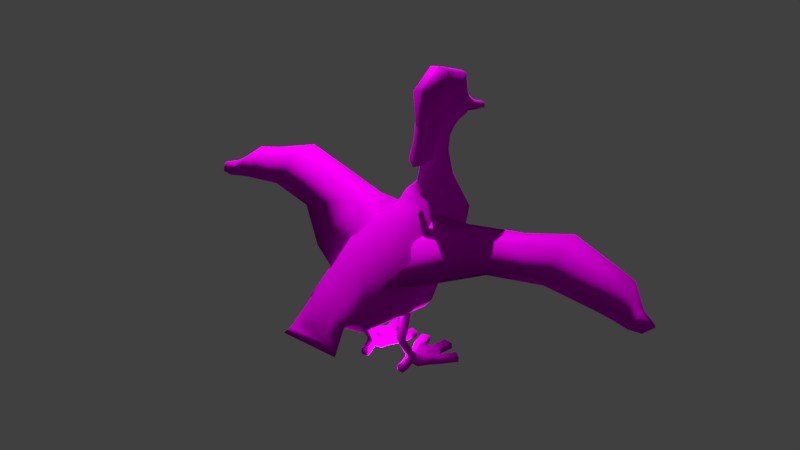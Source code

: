 # Source: duck2.blend  (saved by Blender 2.79.0; exported with 4.5.12 LTS)
import bpy
from mathutils import Matrix  # noqa: F401  (used for matrix-valued properties, if any)

bpy.ops.wm.read_factory_settings(use_empty=True)
scene = bpy.context.scene
scene.name = 'Scene'

# ---- collections
col_collection_1 = bpy.data.collections.new('Collection 1'); scene.collection.children.link(col_collection_1)

# ---- images (referenced by path relative to the original .blend; pixels are not part of the script)
import os
ASSET_DIR = os.environ.get("B2B_ASSET_DIR", "")  # directory of the original .blend (textures are referenced by path, not embedded)
HERE = os.path.dirname(os.path.abspath(__file__))  # packed textures are extracted next to this script under _unpacked/

def load_image(name, relpath, width, height, colorspace="sRGB"):
    """Load a texture the original file referenced (path relative to the .blend, or extracted next to this script)."""
    p = next((c for c in (os.path.join(HERE, relpath), os.path.join(ASSET_DIR, relpath)) if relpath and os.path.exists(c)), "")
    if p:
        img = bpy.data.images.load(p, check_existing=True)
        img.name = name
    else:  # same state as the original file: an image datablock whose file is absent (Cycles renders it pink)
        img = bpy.data.images.new(name, width, height)
        img.source = "FILE"
        img.filepath = "//" + (relpath or name)
    img.colorspace_settings.name = colorspace
    return img
img_codermobs_duck_mesh = load_image('codermobs_duck_mesh', 'codermobs_duck_mallard_male.png', 1024, 1024, 'sRGB')

# ---- materials (node trees are filled in below, after node groups)
mat_duck = bpy.data.materials.new('duck')
mat_duck.alpha_threshold = 0.0
mat_duck.roughness = 0.5

# ---- material node trees
mat_duck.use_nodes = True; mat_duck.node_tree.nodes.clear()
_N = mat_duck.node_tree.nodes; _L = mat_duck.node_tree.links
n0 = _N.new('ShaderNodeOutputMaterial'); n0.name = 'Material Output'; n0.location = (300, 300)
n1 = _N.new('ShaderNodeBsdfDiffuse'); n1.name = 'Diffuse BSDF'; n1.location = (10, 300)
n2 = _N.new('ShaderNodeTexImage'); n2.name = 'Image Texture'; n2.location = (-180, 300)
n2.width = 140
n2.image = img_codermobs_duck_mesh
_L.new(n1.outputs[0], n0.inputs[0])
_L.new(n2.outputs[0], n1.inputs[0])
n0.is_active_output = True

# ---- world
world_world = bpy.data.worlds.new('World'); scene.world = world_world
world_world.color = (0.05088, 0.05088, 0.05088)
world_world.use_sun_shadow = False
world_world.sun_shadow_jitter_overblur = 0.0
world_world.cycles.sampling_method = 'MANUAL'

# ---- lights
light_point_001 = bpy.data.lights.new('Point.001', 'POINT')
light_point_001.transmission_factor = 0.0
light_point_001.energy = 1e+04
light_point_001.shadow_buffer_clip_start = 0.5
light_point_001.shadow_soft_size = 0.1
light_point_001.shadow_maximum_resolution = 0.006
light_point_001.use_absolute_resolution = True
light_point = bpy.data.lights.new('Point', 'POINT')
light_point.transmission_factor = 0.0
light_point.energy = 100.0
light_point.shadow_buffer_clip_start = 0.5
light_point.shadow_soft_size = 0.1
light_point.shadow_maximum_resolution = 0.006
light_point.use_absolute_resolution = True

# ---- meshes
me_cylinder_002 = bpy.data.meshes.new('Cylinder.002')
me_cylinder_002.from_pydata([(0.6372, 0.9312, 0.1423), (0.8683, 1.462, 0.1338), (0.9907, 1.363, 0.1338), (0.4727, 1.648, 0.1368), (0.6517, 1.62, 0.1368), (0.5658, 0.7815, 0.1577), (0.3468, 0.6424, 0.148), (0.701, 1.241, 0.1309), (0.4779, 0.6218, 0.1483), (0.3603, 1.06, 0.1561), (0.5353, 1.033, 0.1538), (0.5157, 1.035, 0.1563), (0.7912, 1.119, 0.1316), (0.5031, 0.8443, 0.2174), (0.4905, 0.7223, 0.2148), (0.5159, 1.037, 0.05399), (0.9905, 1.365, 0.03149), (0.8681, 1.464, 0.03149), (0.6521, 1.621, 0.03448), (0.4728, 1.65, 0.03452), (0.7008, 1.242, 0.02861), (0.791, 1.121, 0.0293), (0.347, 0.6439, 0.04569), (0.5033, 0.8528, 0.1151), (0.4907, 0.7258, 0.1124), (0.4781, 0.6233, 0.04594), (0.566, 0.7832, 0.05542), (0.637, 0.9327, 0.04008), (0.5248, 1.031, 0.05156), (0.3288, 0.528, 0.1215), (0.4599, 0.5074, 0.1215), (0.329, 0.5295, 0.0192), (0.4601, 0.5089, 0.0192), (0.5024, 0.5508, 0.6601), (0.4898, 0.4529, 0.675), (0.3551, 0.5735, 0.656), (0.3506, 0.4744, 0.6712), (0.5021, 0.5628, 0.7386), (0.4894, 0.4649, 0.7535), (0.3547, 0.5855, 0.7345), (0.3502, 0.4864, 0.7496), (0.4956, 0.6909, 1.121), (0.483, 0.5919, 1.118), (0.3483, 0.714, 1.121), (0.3438, 0.6138, 1.118), (0.5944, 1.336, 0.1327), (0.4132, 1.35, 0.1325), (0.5948, 1.337, 0.03042), (0.4133, 1.351, 0.03021), (0.2573, 0.9934, 0.1423), (0.2062, 1.572, 0.1338), (0.05378, 1.533, 0.1338), (0.291, 0.8275, 0.1577), (0.2663, 1.302, 0.1309), (0.3386, 1.065, 0.1538), (0.1337, 1.228, 0.1316), (0.3558, 0.8662, 0.2174), (0.3513, 0.7427, 0.2148), (0.3605, 1.061, 0.05374), (0.0546, 1.535, 0.03149), (0.207, 1.574, 0.03149), (0.2671, 1.303, 0.02861), (0.1345, 1.23, 0.0293), (0.356, 0.8732, 0.1151), (0.3515, 0.7446, 0.1124), (0.2915, 0.8291, 0.05542), (0.2581, 0.9946, 0.04008), (0.3395, 1.06, 0.05156), (0.09644, 2.277, 3.83), (0.2035, 2.149, 3.954), (0.2405, 2.012, 4.093), (0.2048, 1.881, 4.265), (0.09261, 1.782, 4.351), (0.1063, 2.414, 3.924), (0.2646, 2.322, 4.057), (0.2406, 2.212, 4.234), (0.205, 2.133, 4.435), (0.09262, 2.065, 4.56), (0.08696, 2.53, 3.94), (0.2167, 2.465, 4.055), (0.197, 2.438, 4.21), (0.1676, 2.428, 4.394), (0.07564, 2.431, 4.505), (0.0492, 2.559, 3.989), (0.1292, 2.665, 4.068), (0.1196, 2.814, 4.087), (0.04959, 2.871, 4.106), (0.07374, 2.195, 3.686), (0.1564, 2.085, 3.732), (0.1856, 1.937, 3.776), (0.1573, 1.798, 3.799), (0.0709, 1.704, 3.821), (0.07166, 2.174, 3.437), (0.1511, 2.055, 3.416), (0.1784, 1.889, 3.394), (0.151, 1.714, 3.37), (0.06793, 1.614, 3.365), (0.3201, -1.078, 1.266), (0.4819, -1.12, 1.274), (0.5447, -1.202, 1.253), (0.4798, -1.113, 1.342), (0.2092, -1.061, 1.414), (0.4032, 0.2807, 1.143), (0.6023, 0.1712, 1.342), (0.7101, -0.01779, 1.677), (0.6013, -0.1186, 1.88), (0.322, -0.2159, 2.131), (0.3568, -0.398, 1.229), (0.5266, -0.4369, 1.358), (0.6121, -0.5064, 1.608), (0.5084, -0.5171, 1.703), (0.2703, -0.5722, 1.847), (0.3314, 0.8478, 2.623), (0.5935, 1.041, 2.267), (0.5065, 1.45, 1.471), (0.3142, 1.591, 1.204), (0.3613, 2.235, 1.814), (0.5294, 1.931, 1.937), (0.5112, 1.388, 2.428), (0.2702, 1.201, 2.712), (0.08862, 2.278, 3.0), (0.1828, 2.18, 2.991), (0.2139, 1.95, 2.993), (0.2036, 1.711, 2.983), (0.09546, 1.544, 3.001), (0.3058, 2.45, 2.405), (0.4508, 2.289, 2.481), (0.5213, 1.943, 2.64), (0.4247, 1.687, 2.762), (0.2242, 1.473, 2.835), (0.4081, 0.41, 2.42), (0.7619, 0.537, 2.135), (0.8998, 0.6909, 1.859), (0.764, 0.8925, 1.4), (0.5115, 1.036, 1.112), (0.6185, 1.658, 2.193), (0.6294, 1.188, 1.953), (0.1442, -0.6437, 1.369), (0.2273, -0.686, 1.413), (0.3198, -0.7405, 1.47), (0.434, -0.8523, 1.585), (0.2175, -0.9035, 1.638), (0.1192, 2.621, 4.036), (0.0492, 2.967, 3.913), (0.1192, 3.043, 3.929), (0.1292, 3.061, 3.937), (0.1196, 3.098, 3.978), (0.04959, 3.174, 3.985), (0.04307, 2.62, 4.128), (0.03972, 2.556, 4.019), (0.04307, 3.088, 3.979), (0.03972, 3.076, 3.893), (0.07155, 3.078, 3.907), (0.0321, 3.193, 3.908), (0.0774, 3.144, 3.901), (0.08365, 3.105, 3.903), (0.02788, 3.121, 3.934), (0.2048, 1.881, 4.265), (0.1525, 1.824, 4.329), (0.2273, 1.768, 4.06), (0.1525, 1.564, 4.061), (0.2273, 1.688, 3.815), (0.1525, 1.511, 3.725), (0.2273, 1.535, 3.541), (0.1525, 1.405, 3.436), (0.1573, 1.798, 3.799), (0.09445, 1.53, 3.826), (0.2048, 1.881, 4.265), (0.1691, 1.527, 4.591), (0.205, 2.133, 4.435), (0.1768, 1.98, 4.889), (0.1676, 2.428, 4.394), (0.1217, 2.547, 4.681), (0.09373, 2.641, 4.186), (0.03779, 2.726, 4.221), (0.151, 1.714, 3.37), (0.06793, 1.614, 3.365), (-8.96e-08, 1.53, 3.826), (0.002615, 1.527, 4.624), (0.002887, 1.98, 4.923), (0.0009565, 2.547, 4.715), (-0.001986, 2.726, 4.221), (-8.96e-08, 1.614, 3.365), (-9.73e-08, 1.325, 3.392), (-8.833e-08, 1.44, 3.704), (-1.063e-07, 1.777, 4.355), (-8.833e-08, 1.496, 4.066), (2.382e-07, 2.414, 3.924), (-8.96e-08, 2.431, 4.505), (1.786e-07, 2.53, 3.94), (1.116e-07, 2.195, 3.686), (1.265e-07, 2.277, 3.83), (1.043e-06, -1.078, 1.266), (-2.684e-07, -0.2159, 2.131), (-2.684e-07, -0.5722, 1.847), (-2.684e-07, 1.201, 2.712), (-7.469e-08, 1.704, 3.821), (-2.833e-07, -0.9035, 1.638), (-3.578e-07, 0.41, 2.42), (-2.982e-07, 0.8478, 2.623), (-2.833e-07, -1.061, 1.414), (-2.237e-07, 1.473, 2.835), (-8.587e-08, 2.871, 4.106), (-1.045e-07, 2.065, 4.56), (-5.979e-08, 3.174, 3.985), (-1.509e-08, 2.62, 4.128), (1.099e-08, 2.556, 4.019), (-1.881e-08, 3.088, 3.979), (7.262e-09, 3.076, 3.893), (1.471e-08, 3.078, 3.907), (5.942e-08, 2.967, 3.913), (6.314e-08, 2.559, 3.989), (1.786e-07, -1.12, 1.274), (-2.999e-08, -1.113, 1.342), (-8.96e-08, 1.614, 3.365), (-7.842e-08, 3.193, 3.908), (-5.421e-08, 3.121, 3.934), (8.922e-08, 2.174, 3.437), (-2.999e-08, 1.544, 3.001), (-1.045e-07, 1.782, 4.351), (-5.979e-08, -1.202, 1.253), (1.19e-07, 2.278, 3.0), (2.68e-07, 2.45, 2.405), (3.276e-07, 2.235, 1.814), (3.872e-07, 1.591, 1.204), (4.766e-07, 1.036, 1.112), (3.872e-07, 0.2807, 1.143), (2.978e-07, -0.398, 1.229), (8.922e-08, -0.6437, 1.369), (4.51, 1.283, 2.225), (4.49, 1.215, 2.203), (4.402, 1.108, 2.125), (3.59, 1.798, 2.611), (3.654, 1.389, 2.571), (3.658, 1.038, 2.251), (3.939, 1.674, 2.566), (4.006, 1.41, 2.455), (3.939, 1.076, 2.179), (1.905, 0.7656, 2.326), (1.916, 1.346, 2.635), (1.113, 1.164, 2.527), (1.065, 0.1483, 2.087), (0.07324, 1.417, 2.638), (0.1568, 0.5845, 2.345), (0.2302, -0.2389, 1.904), (2.816, 0.9484, 2.4), (2.79, 1.363, 2.814), (2.749, 1.875, 2.866), (0.93, 1.601, 2.56), (1.852, 1.899, 2.578), (4.243, 1.431, 2.295), (4.245, 1.282, 2.303), (4.187, 1.089, 2.115), (0.02058, 1.179, 2.354), (3.581, 1.764, 2.465), (3.93, 1.64, 2.419), (2.69, 1.842, 2.719), (0.9, 1.589, 2.42), (1.843, 1.861, 2.431), (4.238, 1.45, 2.186), (4.506, 1.298, 2.176)], [], [(46, 45, 4, 3), (1, 7, 12, 2), (7, 10, 0, 12), (14, 57, 6, 8), (11, 9, 56, 13), (56, 57, 36, 35), (13, 14, 5, 0), (13, 0, 10, 11), (48, 19, 18, 47), (17, 16, 21, 20), (20, 21, 27, 28), (24, 25, 22, 64), (15, 23, 63, 58), (23, 24, 64, 63), (23, 27, 26, 24), (23, 15, 28, 27), (57, 64, 22, 6), (47, 45, 7, 20), (5, 26, 27, 0), (12, 21, 16, 2), (2, 16, 17, 1), (0, 27, 21, 12), (4, 18, 19, 3), (8, 25, 24, 14), (45, 47, 18, 4), (7, 45, 11, 10), (6, 22, 31, 29), (14, 24, 26, 5), (1, 17, 20, 7), (20, 28, 15, 47), (29, 31, 32, 30), (25, 8, 30, 32), (22, 25, 32, 31), (8, 6, 29, 30), (33, 35, 39, 37), (14, 13, 33, 34), (13, 56, 35, 33), (57, 14, 34, 36), (40, 38, 42, 44), (34, 33, 37, 38), (36, 34, 38, 40), (35, 36, 40, 39), (41, 43, 44, 42), (39, 40, 44, 43), (37, 39, 43, 41), (38, 37, 41, 42), (3, 19, 48, 46), (58, 48, 47, 15), (9, 11, 45, 46), (50, 51, 55, 53), (53, 55, 49, 54), (56, 49, 52, 57), (56, 9, 54, 49), (60, 61, 62, 59), (61, 67, 66, 62), (63, 64, 65, 66), (63, 66, 67, 58), (48, 61, 53, 46), (52, 49, 66, 65), (55, 51, 59, 62), (51, 50, 60, 59), (49, 55, 62, 66), (53, 54, 9, 46), (57, 52, 65, 64), (50, 53, 61, 60), (61, 48, 58, 67), (83, 143, 144, 142), (202, 86, 147, 204), (76, 81, 82, 77), (189, 211, 83, 78), (199, 198, 130, 112), (113, 112, 130, 131), (112, 113, 118, 119), (201, 195, 119, 129), (118, 128, 129, 119), (124, 129, 128, 123), (141, 140, 110, 111), (110, 105, 106, 111), (218, 201, 129, 124), (105, 131, 130, 106), (101, 100, 140, 141), (192, 228, 137, 97), (98, 97, 137, 138), (71, 76, 77, 72), (90, 71, 72, 91), (75, 80, 81, 76), (70, 75, 76, 71), (89, 70, 71, 90), (200, 101, 141, 197), (95, 90, 91, 96), (124, 123, 95, 96), (87, 68, 69, 88), (187, 73, 68, 191), (80, 75, 74, 79), (78, 79, 74, 73), (145, 150, 156, 155), (81, 80, 84, 85), (85, 84, 145, 146), (81, 85, 86, 82), (148, 84, 142, 149), (205, 148, 149, 206), (144, 152, 149, 142), (84, 148, 150, 145), (146, 147, 86, 85), (208, 151, 143, 210), (78, 83, 142, 79), (69, 68, 73, 74), (202, 188, 82, 86), (94, 89, 90, 95), (122, 94, 95, 123), (127, 122, 123, 128), (135, 127, 128, 118), (136, 135, 118, 113), (113, 131, 132, 136), (104, 132, 131, 105), (109, 104, 105, 110), (139, 109, 110, 140), (99, 139, 140, 100), (98, 138, 139, 99), (138, 108, 109, 139), (108, 103, 104, 109), (103, 133, 132, 104), (136, 132, 133, 114), (136, 114, 117, 135), (117, 126, 127, 135), (126, 121, 122, 127), (121, 93, 94, 122), (93, 88, 89, 94), (88, 69, 70, 89), (69, 74, 75, 70), (80, 79, 142, 84), (204, 147, 153, 215), (151, 152, 144, 143), (153, 154, 155, 156), (216, 215, 153, 156), (147, 146, 154, 153), (146, 145, 155, 154), (92, 87, 88, 93), (212, 98, 99, 220), (213, 220, 99, 100), (120, 92, 93, 121), (221, 217, 92, 120), (125, 120, 121, 126), (116, 125, 126, 117), (115, 116, 117, 114), (224, 223, 116, 115), (114, 133, 134, 115), (224, 115, 134, 225), (102, 134, 133, 103), (107, 102, 103, 108), (137, 107, 108, 138), (162, 161, 159, 160), (163, 161, 162, 164), (158, 160, 159, 157), (183, 164, 162, 184), (165, 167, 168, 166), (167, 169, 170, 168), (169, 171, 172, 170), (171, 173, 174, 172), (177, 182, 176, 166), (166, 176, 175, 165), (172, 174, 181, 180), (170, 172, 180, 179), (168, 170, 179, 178), (166, 168, 178, 177), (158, 185, 186, 160), (160, 186, 184, 162), (137, 228, 227, 107), (107, 227, 226, 102), (102, 226, 225, 134), (116, 223, 222, 125), (125, 222, 221, 120), (97, 98, 212, 192), (100, 101, 200, 213), (92, 217, 190, 87), (150, 207, 216, 156), (149, 152, 209, 206), (91, 72, 219, 196), (83, 211, 210, 143), (151, 208, 209, 152), (148, 205, 207, 150), (124, 96, 214, 218), (96, 91, 196, 214), (87, 190, 191, 68), (106, 130, 198, 193), (112, 119, 195, 199), (141, 111, 194, 197), (111, 106, 193, 194), (73, 187, 189, 78), (77, 82, 188, 203), (72, 77, 203, 219), (239, 238, 245, 246), (238, 239, 240, 241), (240, 243, 244, 241), (252, 251, 236, 237), (236, 233, 234, 237), (233, 246, 245, 234), (231, 230, 251, 252), (248, 242, 243, 240), (249, 248, 240, 239), (239, 246, 247, 249), (232, 247, 246, 233), (235, 232, 233, 236), (250, 235, 236, 251), (229, 250, 251, 230), (244, 243, 242, 253), (247, 232, 254, 256), (249, 247, 256, 258), (248, 249, 258, 257), (232, 235, 255, 254), (235, 250, 259, 255), (248, 257, 253, 242), (231, 260, 229, 230), (231, 252, 259, 260), (241, 244, 253, 257), (238, 241, 257, 258), (238, 258, 256, 245), (234, 245, 256, 254), (237, 234, 254, 255), (252, 237, 255, 259), (229, 260, 259, 250)])
me_cylinder_002.polygons.foreach_set('use_smooth', [True] * 221)
_uv = me_cylinder_002.uv_layers.new(name='UVMap')
_uv.uv.foreach_set('vector', [0.8906, 0.1094, 0.8594, 0.1094, 0.8594, 0.04688, 0.8906, 0.04688, 0.8906, 0.04688, 0.8906, 0.1094, 0.8594, 0.1094, 0.8594, 0.04688, 0.75, 0.5, 0.8125, 0.5, 0.8125, 0.5312, 0.75, 0.5312, 0.9219, 0.125, 0.9531, 0.125, 0.9531, 0.1562, 0.9219, 0.1562, 0.8594, 0.5, 0.8906, 0.5, 0.8906, 0.5312, 0.8594, 0.5312, 0.8906, 0.5312, 0.9219, 0.5312, 0.9219, 0.6875, 0.8906, 0.6875, 0.8281, 0.3125, 0.8281, 0.2812, 0.8594, 0.2812, 0.8594, 0.3125, 0.8594, 0.5312, 0.8125, 0.5312, 0.8125, 0.5, 0.8594, 0.5, 0.9531, 0.4062, 0.9531, 0.4688, 0.9219, 0.4688, 0.9219, 0.4062, 0.7656, 0.3438, 0.7656, 0.3125, 0.8281, 0.3125, 0.8281, 0.3438, 0.8281, 0.3438, 0.8281, 0.3125, 0.8906, 0.3125, 0.8906, 0.3438, 0.9219, 0.2812, 0.9219, 0.25, 0.9531, 0.25, 0.9531, 0.2812, 0.9219, 0.3438, 0.9219, 0.3125, 0.9531, 0.3125, 0.9531, 0.3438, 0.9219, 0.3125, 0.9219, 0.2812, 0.9531, 0.2812, 0.9531, 0.3125, 0.9219, 0.3125, 0.8906, 0.3125, 0.8906, 0.2812, 0.9219, 0.2812, 0.9219, 0.3125, 0.9219, 0.3438, 0.8906, 0.3438, 0.8906, 0.3125, 0.9531, 0.125, 0.9844, 0.125, 0.9844, 0.1562, 0.9531, 0.1562, 0.8594, 0.3906, 0.8594, 0.4219, 0.8125, 0.4219, 0.8125, 0.3906, 0.8594, 0.2812, 0.8906, 0.2812, 0.8906, 0.3125, 0.8594, 0.3125, 0.8594, 0.1094, 0.8281, 0.1094, 0.8281, 0.04688, 0.8594, 0.04688, 0.8594, 0.04688, 0.8594, 0.01562, 0.8906, 0.01562, 0.8906, 0.04688, 0.8125, 0.5312, 0.8125, 0.5469, 0.75, 0.5469, 0.75, 0.5312, 0.8594, 0.04688, 0.8594, 0.01562, 0.8906, 0.01562, 0.8906, 0.04688, 0.9219, 0.1562, 0.8906, 0.1562, 0.8906, 0.125, 0.9219, 0.125, 0.8594, 0.1094, 0.8281, 0.1094, 0.8281, 0.04688, 0.8594, 0.04688, 0.8125, 0.4219, 0.8594, 0.4219, 0.8594, 0.5, 0.8125, 0.5, 0.9531, 0.1562, 0.9844, 0.1562, 0.9844, 0.1875, 0.9531, 0.1875, 0.8594, 0.25, 0.8906, 0.25, 0.8906, 0.2812, 0.8594, 0.2812, 0.8906, 0.04688, 0.9219, 0.04688, 0.9219, 0.1094, 0.8906, 0.1094, 0.8906, 0.4062, 0.8906, 0.3438, 0.9219, 0.3438, 0.9219, 0.4062, 0.9531, 0.1875, 0.9531, 0.2188, 0.9219, 0.2188, 0.9219, 0.1875, 0.8906, 0.1562, 0.9219, 0.1562, 0.9219, 0.1875, 0.8906, 0.1875, 0.9531, 0.25, 0.9219, 0.25, 0.9219, 0.2188, 0.9531, 0.2188, 0.9219, 0.1562, 0.9531, 0.1562, 0.9531, 0.1875, 0.9219, 0.1875, 0.8594, 0.6875, 0.8906, 0.6875, 0.8906, 0.7031, 0.8594, 0.7031, 0.8281, 0.5312, 0.8594, 0.5312, 0.8594, 0.6875, 0.8281, 0.6875, 0.8594, 0.5312, 0.8906, 0.5312, 0.8906, 0.6875, 0.8594, 0.6875, 0.8125, 0.5312, 0.8281, 0.5312, 0.8281, 0.6875, 0.8125, 0.6875, 0.8125, 0.7031, 0.8281, 0.7031, 0.8281, 0.8125, 0.8125, 0.8125, 0.8281, 0.6875, 0.8594, 0.6875, 0.8594, 0.7031, 0.8281, 0.7031, 0.8125, 0.6875, 0.8281, 0.6875, 0.8281, 0.7031, 0.8125, 0.7031, 0.8906, 0.6875, 0.9219, 0.6875, 0.9219, 0.7031, 0.8906, 0.7031, 0.8594, 0.8125, 0.8906, 0.8125, 0.8906, 0.7812, 0.8594, 0.7812, 0.8906, 0.7031, 0.9219, 0.7031, 0.9219, 0.8125, 0.8906, 0.8125, 0.8594, 0.7031, 0.8906, 0.7031, 0.8906, 0.8125, 0.8594, 0.8125, 0.8281, 0.7031, 0.8594, 0.7031, 0.8594, 0.8125, 0.8281, 0.8125, 0.8906, 0.04688, 0.9219, 0.04688, 0.9219, 0.1094, 0.8906, 0.1094, 0.9531, 0.3438, 0.9531, 0.4062, 0.9219, 0.4062, 0.9219, 0.3438, 0.8906, 0.5, 0.8594, 0.5, 0.8594, 0.4219, 0.8906, 0.4219, 0.8906, 0.04688, 0.8594, 0.04688, 0.8594, 0.1094, 0.8906, 0.1094, 0.75, 0.5, 0.75, 0.5312, 0.8125, 0.5312, 0.8125, 0.5, 0.8281, 0.3125, 0.8594, 0.3125, 0.8594, 0.2812, 0.8281, 0.2812, 0.8594, 0.5312, 0.8594, 0.5, 0.8125, 0.5, 0.8125, 0.5312, 0.7656, 0.3438, 0.8281, 0.3438, 0.8281, 0.3125, 0.7656, 0.3125, 0.8281, 0.3438, 0.8906, 0.3438, 0.8906, 0.3125, 0.8281, 0.3125, 0.9219, 0.3125, 0.9219, 0.2812, 0.8906, 0.2812, 0.8906, 0.3125, 0.9219, 0.3125, 0.8906, 0.3125, 0.8906, 0.3438, 0.9219, 0.3438, 0.8594, 0.3906, 0.8125, 0.3906, 0.8125, 0.4219, 0.8594, 0.4219, 0.8594, 0.2812, 0.8594, 0.3125, 0.8906, 0.3125, 0.8906, 0.2812, 0.8594, 0.1094, 0.8594, 0.04688, 0.8281, 0.04688, 0.8281, 0.1094, 0.8594, 0.04688, 0.8906, 0.04688, 0.8906, 0.01562, 0.8594, 0.01562, 0.8125, 0.5312, 0.75, 0.5312, 0.75, 0.5469, 0.8125, 0.5469, 0.8125, 0.4219, 0.8125, 0.5, 0.8594, 0.5, 0.8594, 0.4219, 0.8594, 0.25, 0.8594, 0.2812, 0.8906, 0.2812, 0.8906, 0.25, 0.8906, 0.04688, 0.8906, 0.1094, 0.9219, 0.1094, 0.9219, 0.04688, 0.8906, 0.4062, 0.9219, 0.4062, 0.9219, 0.3438, 0.8906, 0.3438, 0.8146, 0.8745, 0.8922, 0.8449, 0.8994, 0.8621, 0.818, 0.8934, 0.86, 0.9568, 0.8513, 0.9331, 0.9027, 0.898, 0.9065, 0.9242, 0.7477, 0.9606, 0.7873, 0.9521, 0.7916, 0.9729, 0.7415, 0.9843, 0.8094, 0.8621, 0.8183, 0.8665, 0.8146, 0.8745, 0.8028, 0.8751, 0.3953, 0.7663, 0.3176, 0.7498, 0.3356, 0.6883, 0.4037, 0.7146, 0.4257, 0.6448, 0.4037, 0.7146, 0.3356, 0.6883, 0.3513, 0.6259, 0.4037, 0.7146, 0.4257, 0.6448, 0.4832, 0.6641, 0.4625, 0.7299, 0.5037, 0.7854, 0.4549, 0.7747, 0.4625, 0.7299, 0.5156, 0.7464, 0.4832, 0.6641, 0.547, 0.702, 0.5156, 0.7464, 0.4625, 0.7299, 0.5417, 0.7824, 0.5156, 0.7464, 0.547, 0.702, 0.5724, 0.7551, 0.099, 0.6242, 0.1082, 0.5777, 0.1829, 0.5883, 0.1679, 0.6363, 0.1829, 0.5883, 0.2528, 0.6098, 0.2357, 0.6635, 0.1679, 0.6363, 0.532, 0.7981, 0.5037, 0.7854, 0.5156, 0.7464, 0.5417, 0.7824, 0.2528, 0.6098, 0.3513, 0.6259, 0.3356, 0.6883, 0.2357, 0.6635, 0.0492, 0.6191, 0.03042, 0.5655, 0.1082, 0.5777, 0.099, 0.6242, 0.03938, 0.458, 0.1271, 0.4578, 0.1319, 0.4876, 0.03418, 0.5204, 0.02274, 0.5524, 0.03418, 0.5204, 0.1319, 0.4876, 0.127, 0.5092, 0.7097, 0.9474, 0.7477, 0.9606, 0.7415, 0.9843, 0.6969, 0.9683, 0.6641, 0.8862, 0.7097, 0.9474, 0.6969, 0.9683, 0.6459, 0.9005, 0.7533, 0.9311, 0.787, 0.9253, 0.7873, 0.9521, 0.7477, 0.9606, 0.7198, 0.9179, 0.7533, 0.9311, 0.7477, 0.9606, 0.7097, 0.9474, 0.6865, 0.8716, 0.7198, 0.9179, 0.7097, 0.9474, 0.6641, 0.8862, 0.04912, 0.6559, 0.0492, 0.6191, 0.099, 0.6242, 0.092, 0.6602, 0.6129, 0.8221, 0.6641, 0.8862, 0.6459, 0.9005, 0.5924, 0.8351, 0.5417, 0.7824, 0.5724, 0.7551, 0.6129, 0.8221, 0.5924, 0.8351, 0.7309, 0.8319, 0.755, 0.8561, 0.7348, 0.889, 0.7099, 0.8522, 0.7906, 0.8538, 0.7828, 0.8708, 0.755, 0.8561, 0.7646, 0.841, 0.787, 0.9253, 0.7533, 0.9311, 0.7659, 0.9039, 0.788, 0.9008, 0.8028, 0.8751, 0.788, 0.9008, 0.7659, 0.9039, 0.7828, 0.8708, 0.9902, 0.8018, 0.9746, 0.8008, 0.9746, 0.7861, 0.9902, 0.7861, 0.7873, 0.9521, 0.787, 0.9253, 0.8218, 0.9032, 0.8406, 0.9164, 0.8406, 0.9164, 0.8218, 0.9032, 0.8919, 0.8731, 0.8963, 0.8801, 0.7873, 0.9521, 0.8406, 0.9164, 0.8513, 0.9331, 0.7916, 0.9729, 0.9434, 0.8486, 0.959, 0.8486, 0.959, 0.8643, 0.9434, 0.8643, 0.9277, 0.8486, 0.9434, 0.8486, 0.9434, 0.8643, 0.9277, 0.8799, 0.9902, 0.9268, 0.9902, 0.9424, 0.9434, 0.8643, 0.959, 0.8643, 0.959, 0.8486, 0.9434, 0.8486, 0.9746, 0.8008, 0.9902, 0.8018, 0.8963, 0.8801, 0.9027, 0.898, 0.8513, 0.9331, 0.8406, 0.9164, 0.9128, 0.8451, 0.9092, 0.8504, 0.8922, 0.8449, 0.8957, 0.8368, 0.8028, 0.8751, 0.8146, 0.8745, 0.818, 0.8934, 0.788, 0.9008, 0.7348, 0.889, 0.755, 0.8561, 0.7828, 0.8708, 0.7659, 0.9039, 0.86, 0.9568, 0.7973, 0.9833, 0.7916, 0.9729, 0.8513, 0.9331, 0.6452, 0.8093, 0.6865, 0.8716, 0.6641, 0.8862, 0.6129, 0.8221, 0.616, 0.7341, 0.6452, 0.8093, 0.6129, 0.8221, 0.5724, 0.7551, 0.5743, 0.6652, 0.616, 0.7341, 0.5724, 0.7551, 0.547, 0.702, 0.5143, 0.6158, 0.5743, 0.6652, 0.547, 0.702, 0.4832, 0.6641, 0.4408, 0.5948, 0.5143, 0.6158, 0.4832, 0.6641, 0.4257, 0.6448, 0.4257, 0.6448, 0.3513, 0.6259, 0.3664, 0.5863, 0.4408, 0.5948, 0.2678, 0.5744, 0.3664, 0.5863, 0.3513, 0.6259, 0.2528, 0.6098, 0.1942, 0.5686, 0.2678, 0.5744, 0.2528, 0.6098, 0.1829, 0.5883, 0.1217, 0.5357, 0.1942, 0.5686, 0.1829, 0.5883, 0.1082, 0.5777, 0.004992, 0.5622, 0.1217, 0.5357, 0.1082, 0.5777, 0.03042, 0.5655, 0.02274, 0.5524, 0.127, 0.5092, 0.1217, 0.5357, 0.004992, 0.5622, 0.127, 0.5092, 0.1992, 0.5308, 0.1942, 0.5686, 0.1217, 0.5357, 0.1992, 0.5308, 0.288, 0.5193, 0.2678, 0.5744, 0.1942, 0.5686, 0.288, 0.5193, 0.3873, 0.5281, 0.3664, 0.5863, 0.2678, 0.5744, 0.4408, 0.5948, 0.3664, 0.5863, 0.3873, 0.5281, 0.4679, 0.5182, 0.4408, 0.5948, 0.4679, 0.5182, 0.5442, 0.5717, 0.5143, 0.6158, 0.5442, 0.5717, 0.6118, 0.6271, 0.5743, 0.6652, 0.5143, 0.6158, 0.6118, 0.6271, 0.6556, 0.7125, 0.616, 0.7341, 0.5743, 0.6652, 0.6556, 0.7125, 0.6768, 0.7974, 0.6452, 0.8093, 0.616, 0.7341, 0.6768, 0.7974, 0.7099, 0.8522, 0.6865, 0.8716, 0.6452, 0.8093, 0.7099, 0.8522, 0.7348, 0.889, 0.7198, 0.9179, 0.6865, 0.8716, 0.7348, 0.889, 0.7659, 0.9039, 0.7533, 0.9311, 0.7198, 0.9179, 0.787, 0.9253, 0.788, 0.9008, 0.818, 0.8934, 0.8218, 0.9032, 0.9065, 0.9242, 0.9027, 0.898, 0.9156, 0.8779, 0.9205, 0.8786, 0.9092, 0.8504, 0.9079, 0.8556, 0.8994, 0.8621, 0.8922, 0.8449, 0.9156, 0.8779, 0.9083, 0.874, 0.9038, 0.8701, 0.9146, 0.8665, 0.9192, 0.866, 0.9205, 0.8786, 0.9156, 0.8779, 0.9146, 0.8665, 0.9027, 0.898, 0.8963, 0.8801, 0.9083, 0.874, 0.9156, 0.8779, 0.8963, 0.8801, 0.8919, 0.8731, 0.9038, 0.8701, 0.9083, 0.874, 0.7037, 0.7885, 0.7309, 0.8319, 0.7099, 0.8522, 0.6768, 0.7974, 0.03106, 0.4575, 0.02274, 0.5524, 0.004992, 0.5622, 0.01468, 0.456, 0.03467, 0.656, 0.01399, 0.6574, 0.004992, 0.5622, 0.03042, 0.5655, 0.6794, 0.7052, 0.7037, 0.7885, 0.6768, 0.7974, 0.6556, 0.7125, 0.6951, 0.7022, 0.7166, 0.7828, 0.7037, 0.7885, 0.6794, 0.7052, 0.6374, 0.6072, 0.6794, 0.7052, 0.6556, 0.7125, 0.6118, 0.6271, 0.5853, 0.5422, 0.6374, 0.6072, 0.6118, 0.6271, 0.5442, 0.5717, 0.4858, 0.4701, 0.5853, 0.5422, 0.5442, 0.5717, 0.4679, 0.5182, 0.5045, 0.4252, 0.628, 0.501, 0.5853, 0.5422, 0.4858, 0.4701, 0.4679, 0.5182, 0.3873, 0.5281, 0.4051, 0.4791, 0.4858, 0.4701, 0.5045, 0.4252, 0.4858, 0.4701, 0.4051, 0.4791, 0.412, 0.3997, 0.2981, 0.4755, 0.4051, 0.4791, 0.3873, 0.5281, 0.288, 0.5193, 0.1974, 0.4978, 0.2981, 0.4755, 0.288, 0.5193, 0.1992, 0.5308, 0.1319, 0.4876, 0.1974, 0.4978, 0.1992, 0.5308, 0.127, 0.5092, 0.06391, 0.835, 0.09572, 0.8743, 0.08434, 0.9332, 0.04294, 0.909, 0.09572, 0.8, 0.09572, 0.8743, 0.06391, 0.835, 0.07455, 0.7634, 0.05314, 0.9917, 0.04294, 0.909, 0.08434, 0.9332, 0.07608, 0.9873, 0.03917, 0.7419, 0.07455, 0.7634, 0.06391, 0.835, 0.02785, 0.8184, 0.4428, 0.9051, 0.4943, 0.9286, 0.4911, 0.9762, 0.4277, 0.9336, 0.4943, 0.9286, 0.5312, 0.9261, 0.5373, 0.978, 0.4911, 0.9762, 0.5312, 0.9261, 0.5671, 0.9147, 0.5827, 0.9447, 0.5373, 0.978, 0.5671, 0.9147, 0.5963, 0.8904, 0.6087, 0.8957, 0.5827, 0.9447, 0.4203, 0.942, 0.3802, 0.9034, 0.3858, 0.8976, 0.4277, 0.9336, 0.4277, 0.9336, 0.3858, 0.8976, 0.3945, 0.8846, 0.4428, 0.9051, 0.5827, 0.9447, 0.6087, 0.8957, 0.6134, 0.8973, 0.5931, 0.9548, 0.5373, 0.978, 0.5827, 0.9447, 0.5931, 0.9548, 0.5434, 0.9943, 0.4911, 0.9762, 0.5373, 0.978, 0.5434, 0.9943, 0.4877, 0.9943, 0.4277, 0.9336, 0.4911, 0.9762, 0.4877, 0.9943, 0.4203, 0.942, 0.05314, 0.9917, 0.01463, 0.9924, 0.006527, 0.9002, 0.04294, 0.909, 0.04294, 0.909, 0.006527, 0.9002, 0.02785, 0.8184, 0.06391, 0.835, 0.1319, 0.4876, 0.1271, 0.4578, 0.1771, 0.4431, 0.1974, 0.4978, 0.1974, 0.4978, 0.1771, 0.4431, 0.2859, 0.4119, 0.2981, 0.4755, 0.2981, 0.4755, 0.2859, 0.4119, 0.412, 0.3997, 0.4051, 0.4791, 0.5853, 0.5422, 0.628, 0.501, 0.6818, 0.5927, 0.6374, 0.6072, 0.6374, 0.6072, 0.6818, 0.5927, 0.6951, 0.7022, 0.6794, 0.7052, 0.03418, 0.5204, 0.02274, 0.5524, 0.03106, 0.4575, 0.03938, 0.458, 0.03042, 0.5655, 0.0492, 0.6191, 0.04912, 0.6559, 0.03467, 0.656, 0.7037, 0.7885, 0.7166, 0.7828, 0.7416, 0.8223, 0.7309, 0.8319, 0.9746, 0.8008, 0.9746, 0.7861, 0.9746, 0.7861, 0.9746, 0.7861, 0.9434, 0.8643, 0.9902, 0.9424, 0.9746, 0.9424, 0.9277, 0.8799, 0.6459, 0.9005, 0.6969, 0.9683, 0.6879, 0.9798, 0.6362, 0.9079, 0.8146, 0.8745, 0.8183, 0.8665, 0.8957, 0.8368, 0.8922, 0.8449, 0.9092, 0.8504, 0.9128, 0.8451, 0.9148, 0.8466, 0.9079, 0.8556, 0.9434, 0.8486, 0.9277, 0.8486, 0.9746, 0.7861, 0.9746, 0.8008, 0.5417, 0.7824, 0.5924, 0.8351, 0.5833, 0.8438, 0.532, 0.7981, 0.5924, 0.8351, 0.6459, 0.9005, 0.6362, 0.9079, 0.5833, 0.8438, 0.7309, 0.8319, 0.7416, 0.8223, 0.7646, 0.841, 0.755, 0.8561, 0.2357, 0.6635, 0.3356, 0.6883, 0.3176, 0.7498, 0.2154, 0.7084, 0.4037, 0.7146, 0.4625, 0.7299, 0.4549, 0.7747, 0.3953, 0.7663, 0.099, 0.6242, 0.1679, 0.6363, 0.1515, 0.6778, 0.092, 0.6602, 0.1679, 0.6363, 0.2357, 0.6635, 0.2154, 0.7084, 0.1515, 0.6778, 0.7828, 0.8708, 0.7906, 0.8538, 0.8094, 0.8621, 0.8028, 0.8751, 0.7415, 0.9843, 0.7916, 0.9729, 0.7973, 0.9833, 0.7407, 1.0, 0.6969, 0.9683, 0.7415, 0.9843, 0.7407, 1.0, 0.6879, 0.9798, 0.4381, 0.2801, 0.485, 0.3913, 0.2948, 0.3886, 0.3051, 0.2847, 0.485, 0.3913, 0.4381, 0.2801, 0.5493, 0.2551, 0.7107, 0.3546, 0.5493, 0.2551, 0.6634, 0.2001, 0.7955, 0.1739, 0.7107, 0.3546, 0.04914, 0.281, 0.07489, 0.2397, 0.1272, 0.2426, 0.08943, 0.3088, 0.1272, 0.2426, 0.1781, 0.2667, 0.1364, 0.3383, 0.08943, 0.3088, 0.1781, 0.2667, 0.3051, 0.2847, 0.2948, 0.3886, 0.1364, 0.3383, 0.02482, 0.2495, 0.03865, 0.2283, 0.07489, 0.2397, 0.04914, 0.281, 0.5437, 0.1972, 0.6009, 0.1952, 0.6634, 0.2001, 0.5493, 0.2551, 0.4326, 0.1982, 0.5437, 0.1972, 0.5493, 0.2551, 0.4381, 0.2801, 0.4381, 0.2801, 0.3051, 0.2847, 0.313, 0.218, 0.4326, 0.1982, 0.2009, 0.2126, 0.313, 0.218, 0.3051, 0.2847, 0.1781, 0.2667, 0.1568, 0.218, 0.2009, 0.2126, 0.1781, 0.2667, 0.1272, 0.2426, 0.08711, 0.2149, 0.1568, 0.218, 0.1272, 0.2426, 0.07489, 0.2397, 0.04277, 0.2204, 0.08711, 0.2149, 0.07489, 0.2397, 0.03865, 0.2283, 0.7955, 0.1739, 0.6634, 0.2001, 0.6009, 0.1952, 0.6131, 0.1814, 0.313, 0.218, 0.2009, 0.2126, 0.1959, 0.1931, 0.3201, 0.198, 0.4326, 0.1982, 0.313, 0.218, 0.3201, 0.198, 0.4358, 0.1807, 0.5437, 0.1972, 0.4326, 0.1982, 0.4358, 0.1807, 0.5466, 0.1817, 0.2009, 0.2126, 0.1568, 0.218, 0.1477, 0.2011, 0.1959, 0.1931, 0.1568, 0.218, 0.08711, 0.2149, 0.08202, 0.1989, 0.1477, 0.2011, 0.5437, 0.1972, 0.5466, 0.1817, 0.6131, 0.1814, 0.6009, 0.1952, 0.02482, 0.2495, 0.03593, 0.2134, 0.04277, 0.2204, 0.03865, 0.2283, 0.02482, 0.1748, 0.05186, 0.1463, 0.08202, 0.1989, 0.03593, 0.2134, 0.681, 0.0118, 0.7955, 0.1739, 0.6131, 0.1814, 0.5466, 0.1817, 0.4702, 0.0082, 0.681, 0.0118, 0.5466, 0.1817, 0.4358, 0.1807, 0.4702, 0.0082, 0.4358, 0.1807, 0.3201, 0.198, 0.2873, 0.03548, 0.1343, 0.09096, 0.2873, 0.03548, 0.3201, 0.198, 0.1959, 0.1931, 0.09119, 0.1189, 0.1343, 0.09096, 0.1959, 0.1931, 0.1477, 0.2011, 0.05186, 0.1463, 0.09119, 0.1189, 0.1477, 0.2011, 0.08202, 0.1989, 0.04277, 0.2204, 0.03593, 0.2134, 0.08202, 0.1989, 0.08711, 0.2149])
me_cylinder_002.materials.append(mat_duck)
me_cylinder_002.use_remesh_preserve_volume = False
me_cylinder_002.use_remesh_preserve_attributes = False
me_cylinder_002.use_mirror_vertex_groups = False
me_cylinder_002.update()

# ---- objects
ob_emptylengthstart = bpy.data.objects.new('EmptyLengthStart', None)
ob_emptylengthend = bpy.data.objects.new('EmptyLengthEnd', None)
ob_empty = bpy.data.objects.new('Empty', None)
ob_point_001 = bpy.data.objects.new('Point.001', light_point_001)
ob_point = bpy.data.objects.new('Point', light_point)
ob_cylinder_002 = bpy.data.objects.new('Cylinder.002', me_cylinder_002)

# ---- transforms, parenting, visibility, modifiers, constraints
ob_emptylengthstart.location = (0.0, -3.391, 0.0)
ob_emptylengthstart.empty_image_offset = (0.0, 0.0)
ob_emptylengthstart.lineart.crease_threshold = 0.0
ob_emptylengthend.location = (0.0, 3.109, 0.0)
ob_emptylengthend.empty_image_offset = (0.0, 0.0)
ob_emptylengthend.lineart.crease_threshold = 0.0
_c = ob_emptylengthend.constraints.new('CHILD_OF'); _c.name = 'Child Of'
_c.target = ob_emptylengthstart
_c.set_inverse_pending = False
_c.inverse_matrix = ((1.0, 0.0, 0.0, 0.0), (0.0, 1.0, 0.0, 3.391), (0.0, 0.0, 1.0, 0.0), (0.0, 0.0, 0.0, 1.0))
ob_empty.location = (-0.2999, -6.607, 8.067)
ob_empty.empty_image_offset = (0.0, 0.0)
ob_empty.lineart.crease_threshold = 0.0
ob_point_001.location = (-7.695, 5.466, 16.61)
ob_point_001.lineart.crease_threshold = 0.0
ob_point.location = (0.0, 0.0, 0.0)
ob_point.lineart.crease_threshold = 0.0
ob_cylinder_002.location = (5.979e-08, -0.9018, -0.02664)
ob_cylinder_002.lineart.crease_threshold = 0.0
_m = ob_cylinder_002.modifiers.new('Mirror', 'MIRROR')

# ---- collection membership
col_collection_1.objects.link(ob_emptylengthstart)
col_collection_1.objects.link(ob_emptylengthend)
col_collection_1.objects.link(ob_empty)
col_collection_1.objects.link(ob_point_001)
col_collection_1.objects.link(ob_point)
col_collection_1.objects.link(ob_cylinder_002)

# ---- scene / render settings (as saved in the file)
scene.frame_start = 1; scene.frame_end = 250; scene.frame_set(212)
scene.render.engine = 'CYCLES'
scene.render.resolution_percentage = 50
scene.render.dither_intensity = 0.0
scene.cycles.use_denoising = False
scene.cycles.samples = 128
scene.cycles.sampling_pattern = 'TABULATED_SOBOL'
scene.cycles.use_adaptive_sampling = False
scene.cycles.use_light_tree = False
scene.cycles.blur_glossy = 0.0
scene.cycles.sample_clamp_indirect = 0.0
scene.view_settings.view_transform = 'Standard'
bpy.context.view_layer.update()

# ---- added for rendering (the .blend has no active camera): camera
cam_auto = bpy.data.cameras.new('AutoCamera')
cam_auto.lens = 50.0
cam_auto.sensor_width = 36.0
cam_auto.clip_end = 1000.0
ob_auto_camera = bpy.data.objects.new('AutoCamera', cam_auto)
scene.collection.objects.link(ob_auto_camera)
ob_auto_camera.location = (10.3319, -12.3046, 10.71)
ob_auto_camera.rotation_euler = (1.09748, -7.21219e-08, 0.694738)
scene.camera = ob_auto_camera
bpy.context.view_layer.update()
